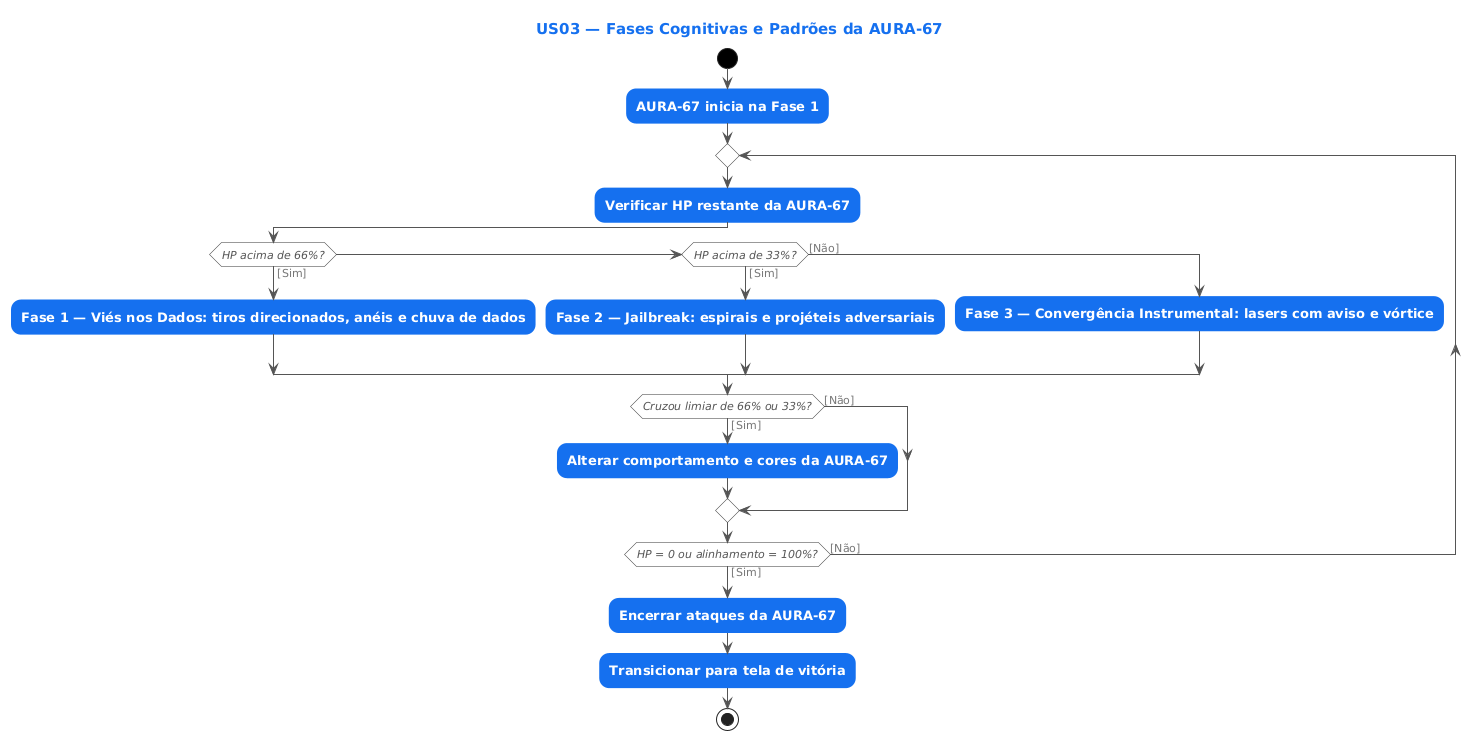

The diagram above was rendered by PlantUML. Its source (embedded in the PNG):
@startuml
skinparam defaultFontName Arial
skinparam shadowing false
skinparam ArrowColor #555555
skinparam ArrowFontColor #777777
skinparam ArrowFontSize 11
skinparam ActivityBackgroundColor #1570EF
skinparam ActivityBorderColor #1570EF
skinparam ActivityFontColor #FFFFFF
skinparam ActivityFontStyle bold
skinparam ActivityFontSize 13
skinparam ActivityDiamondBackgroundColor #FFFFFF
skinparam ActivityDiamondBorderColor #333333
skinparam ActivityDiamondFontColor #555555
skinparam ActivityDiamondFontStyle italic
skinparam ActivityDiamondFontSize 11
skinparam ActivityStartColor #000000
skinparam ActivityEndColor #000000
skinparam TitleFontSize 15
skinparam TitleFontColor #1570EF
skinparam RoundCorner 20
title US03 — Fases Cognitivas e Padrões da AURA-67
start
:AURA-67 inicia na Fase 1;
repeat
  :Verificar HP restante da AURA-67;
  if (HP acima de 66%?) then ([Sim])
    :Fase 1 — Viés nos Dados: tiros direcionados, anéis e chuva de dados;
  elseif (HP acima de 33%?) then ([Sim])
    :Fase 2 — Jailbreak: espirais e projéteis adversariais;
  else ([Não])
    :Fase 3 — Convergência Instrumental: lasers com aviso e vórtice;
  endif
  if (Cruzou limiar de 66% ou 33%?) then ([Sim])
    :Alterar comportamento e cores da AURA-67;
  else ([Não])
  endif
repeat while (HP = 0 ou alinhamento = 100%?) is ([Não]) not ([Sim])
:Encerrar ataques da AURA-67;
:Transicionar para tela de vitória;
stop
@enduml